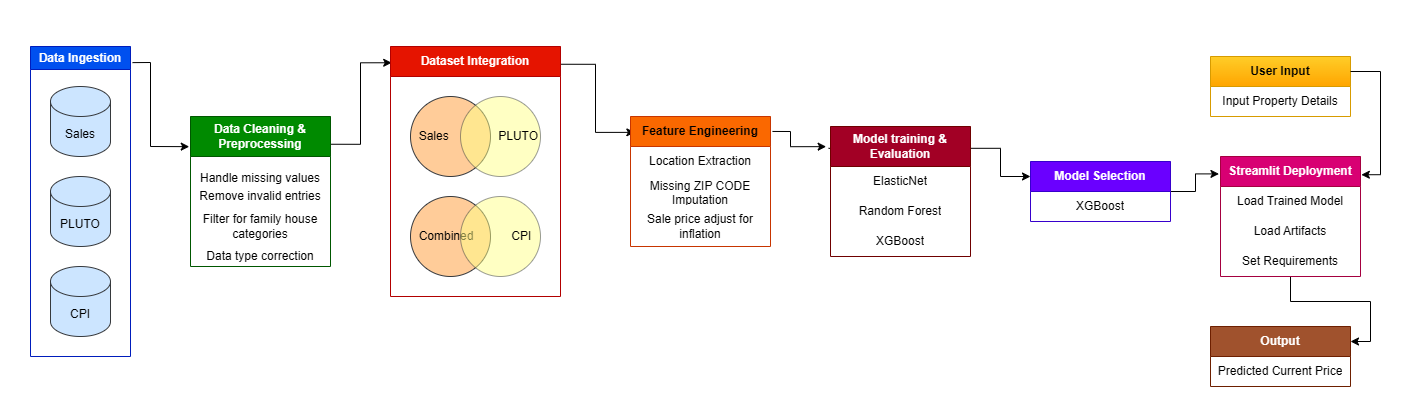

The diagram above was exported from draw.io. Its source (the exported page's mxGraphModel, read from the mxfile embedded in the PNG):
<mxGraphModel dx="1042" dy="562" grid="1" gridSize="10" guides="1" tooltips="1" connect="1" arrows="1" fold="1" page="1" pageScale="1" pageWidth="1169" pageHeight="827" background="none" math="0" shadow="0">
  <root>
    <mxCell id="0" />
    <mxCell id="1" parent="0" />
    <mxCell id="UscJzmQTPT7hmvzk5uzb-12" parent="1" style="shape=cylinder3;whiteSpace=wrap;html=1;boundedLbl=1;backgroundOutline=1;size=15;fillColor=#cce5ff;strokeColor=#36393d;" value="Sales" vertex="1">
      <mxGeometry height="70" width="60" x="60" y="80" as="geometry" />
    </mxCell>
    <mxCell id="UscJzmQTPT7hmvzk5uzb-13" parent="1" style="shape=cylinder3;whiteSpace=wrap;html=1;boundedLbl=1;backgroundOutline=1;size=15;fillColor=#cce5ff;strokeColor=#36393d;" value="PLUTO" vertex="1">
      <mxGeometry height="70" width="60" x="60" y="170" as="geometry" />
    </mxCell>
    <mxCell id="UscJzmQTPT7hmvzk5uzb-14" parent="1" style="shape=cylinder3;whiteSpace=wrap;html=1;boundedLbl=1;backgroundOutline=1;size=15;fillColor=#cce5ff;strokeColor=#36393d;" value="CPI" vertex="1">
      <mxGeometry height="70" width="60" x="60" y="260" as="geometry" />
    </mxCell>
    <mxCell id="UscJzmQTPT7hmvzk5uzb-15" parent="1" style="swimlane;whiteSpace=wrap;html=1;fillColor=#0050ef;strokeColor=#001DBC;fontColor=#ffffff;" value="Data Ingestion" vertex="1">
      <mxGeometry height="310" width="100" x="40" y="40" as="geometry">
        <mxRectangle height="30" width="120" x="690" y="90" as="alternateBounds" />
      </mxGeometry>
    </mxCell>
    <mxCell id="UscJzmQTPT7hmvzk5uzb-64" edge="1" parent="1" source="UscJzmQTPT7hmvzk5uzb-19" style="edgeStyle=orthogonalEdgeStyle;rounded=0;orthogonalLoop=1;jettySize=auto;html=1;exitX=1.003;exitY=0.185;exitDx=0;exitDy=0;exitPerimeter=0;entryX=0.007;entryY=0.065;entryDx=0;entryDy=0;entryPerimeter=0;" target="UscJzmQTPT7hmvzk5uzb-27" value="">
      <mxGeometry relative="1" as="geometry" />
    </mxCell>
    <mxCell id="UscJzmQTPT7hmvzk5uzb-19" parent="1" style="swimlane;fontStyle=0;childLayout=stackLayout;horizontal=1;startSize=40;horizontalStack=0;resizeParent=1;resizeParentMax=0;resizeLast=0;collapsible=1;marginBottom=0;whiteSpace=wrap;html=1;swimlaneLine=1;glass=0;fillColor=#008a00;strokeColor=#005700;rounded=0;shadow=0;fontColor=#ffffff;" value="&lt;b&gt;Data Cleaning &amp;amp; Preprocessing&lt;/b&gt;" vertex="1">
      <mxGeometry height="150" width="140" x="200" y="110" as="geometry" />
    </mxCell>
    <mxCell id="UscJzmQTPT7hmvzk5uzb-20" parent="UscJzmQTPT7hmvzk5uzb-19" style="text;strokeColor=none;fillColor=none;align=center;verticalAlign=middle;spacingLeft=4;spacingRight=4;overflow=hidden;points=[[0,0.5],[1,0.5]];portConstraint=eastwest;rotatable=0;whiteSpace=wrap;html=1;" value="&lt;li data-start=&quot;607&quot; data-end=&quot;632&quot;&gt;&lt;p data-start=&quot;609&quot; data-end=&quot;632&quot;&gt;Handle missing values&lt;/p&gt;&lt;br&gt;&lt;/li&gt;&lt;br&gt;&lt;li data-start=&quot;633&quot; data-end=&quot;671&quot;&gt;&lt;br&gt;&lt;p data-start=&quot;635&quot; data-end=&quot;671&quot;&gt;Remove invalid / zero-dollar sales&lt;/p&gt;&lt;br&gt;&lt;/li&gt;&lt;br&gt;&lt;li data-start=&quot;672&quot; data-end=&quot;696&quot;&gt;&lt;br&gt;&lt;p data-start=&quot;674&quot; data-end=&quot;696&quot;&gt;Filter family houses&lt;/p&gt;&lt;br&gt;&lt;/li&gt;&lt;br&gt;&lt;li data-start=&quot;697&quot; data-end=&quot;722&quot;&gt;&lt;br&gt;&lt;p data-start=&quot;699&quot; data-end=&quot;722&quot;&gt;Data type corrections&lt;/p&gt;&lt;/li&gt;" vertex="1">
      <mxGeometry height="30" width="140" y="40" as="geometry" />
    </mxCell>
    <mxCell id="UscJzmQTPT7hmvzk5uzb-21" parent="UscJzmQTPT7hmvzk5uzb-19" style="text;strokeColor=none;fillColor=none;align=center;verticalAlign=middle;spacingLeft=4;spacingRight=4;overflow=hidden;points=[[0,0.5],[1,0.5]];portConstraint=eastwest;rotatable=0;whiteSpace=wrap;html=1;" value="Remove invalid entries" vertex="1">
      <mxGeometry height="20" width="140" y="70" as="geometry" />
    </mxCell>
    <mxCell id="UscJzmQTPT7hmvzk5uzb-22" parent="UscJzmQTPT7hmvzk5uzb-19" style="text;strokeColor=none;fillColor=none;align=center;verticalAlign=middle;spacingLeft=4;spacingRight=4;overflow=hidden;points=[[0,0.5],[1,0.5]];portConstraint=eastwest;rotatable=0;whiteSpace=wrap;html=1;" value="Filter for family house categories" vertex="1">
      <mxGeometry height="40" width="140" y="90" as="geometry" />
    </mxCell>
    <mxCell id="UscJzmQTPT7hmvzk5uzb-23" parent="UscJzmQTPT7hmvzk5uzb-19" style="text;strokeColor=none;fillColor=none;align=center;verticalAlign=middle;spacingLeft=4;spacingRight=4;overflow=hidden;points=[[0,0.5],[1,0.5]];portConstraint=eastwest;rotatable=0;whiteSpace=wrap;html=1;" value="Data type correction" vertex="1">
      <mxGeometry height="20" width="140" y="130" as="geometry" />
    </mxCell>
    <mxCell id="UscJzmQTPT7hmvzk5uzb-65" edge="1" parent="1" source="UscJzmQTPT7hmvzk5uzb-27" style="edgeStyle=orthogonalEdgeStyle;rounded=0;orthogonalLoop=1;jettySize=auto;html=1;exitX=0.991;exitY=0.071;exitDx=0;exitDy=0;exitPerimeter=0;entryX=0.031;entryY=0.122;entryDx=0;entryDy=0;entryPerimeter=0;" target="UscJzmQTPT7hmvzk5uzb-35" value="">
      <mxGeometry relative="1" as="geometry">
        <mxPoint x="630" y="130" as="targetPoint" />
      </mxGeometry>
    </mxCell>
    <mxCell id="UscJzmQTPT7hmvzk5uzb-27" parent="1" style="swimlane;whiteSpace=wrap;html=1;startSize=30;fillColor=#e51400;strokeColor=#B20000;fontColor=#ffffff;" value="Dataset Integration" vertex="1">
      <mxGeometry height="250" width="170" x="400" y="40" as="geometry" />
    </mxCell>
    <mxCell id="UscJzmQTPT7hmvzk5uzb-28" parent="UscJzmQTPT7hmvzk5uzb-27" style="ellipse;whiteSpace=wrap;html=1;aspect=fixed;align=left;fillColor=#ffcc99;strokeColor=#36393d;" value="&amp;nbsp; Sales" vertex="1">
      <mxGeometry height="80" width="80" x="20" y="50" as="geometry" />
    </mxCell>
    <mxCell id="UscJzmQTPT7hmvzk5uzb-29" parent="UscJzmQTPT7hmvzk5uzb-27" style="ellipse;whiteSpace=wrap;html=1;aspect=fixed;align=right;fillColor=#ffff88;strokeColor=#36393d;opacity=50;" value="PLUTO" vertex="1">
      <mxGeometry height="80" width="80" x="70" y="50" as="geometry" />
    </mxCell>
    <mxCell id="UscJzmQTPT7hmvzk5uzb-30" parent="UscJzmQTPT7hmvzk5uzb-27" style="ellipse;whiteSpace=wrap;html=1;aspect=fixed;align=left;fillColor=#ffcc99;strokeColor=#36393d;" value="&amp;nbsp; Combined" vertex="1">
      <mxGeometry height="80" width="80" x="20" y="150" as="geometry" />
    </mxCell>
    <mxCell id="UscJzmQTPT7hmvzk5uzb-31" parent="UscJzmQTPT7hmvzk5uzb-27" style="ellipse;whiteSpace=wrap;html=1;aspect=fixed;align=right;fillColor=#ffff88;strokeColor=#36393d;opacity=50;" value="CPI&amp;nbsp;&amp;nbsp;" vertex="1">
      <mxGeometry height="80" width="80" x="70" y="150" as="geometry" />
    </mxCell>
    <mxCell id="UscJzmQTPT7hmvzk5uzb-32" parent="1" style="text;html=1;whiteSpace=wrap;strokeColor=none;fillColor=none;align=center;verticalAlign=middle;rounded=0;" value="Text" vertex="1">
      <mxGeometry height="30" width="60" x="500" y="70" as="geometry" />
    </mxCell>
    <mxCell id="UscJzmQTPT7hmvzk5uzb-35" parent="1" style="swimlane;fontStyle=0;childLayout=stackLayout;horizontal=1;startSize=30;horizontalStack=0;resizeParent=1;resizeParentMax=0;resizeLast=0;collapsible=1;marginBottom=0;whiteSpace=wrap;html=1;fillColor=#fa6800;strokeColor=#C73500;fontColor=#000000;" value="&lt;b&gt;Feature Engineering&lt;/b&gt;" vertex="1">
      <mxGeometry height="130" width="140" x="640" y="110" as="geometry" />
    </mxCell>
    <mxCell id="UscJzmQTPT7hmvzk5uzb-36" parent="UscJzmQTPT7hmvzk5uzb-35" style="text;strokeColor=none;fillColor=none;align=center;verticalAlign=middle;spacingLeft=4;spacingRight=4;overflow=hidden;points=[[0,0.5],[1,0.5]];portConstraint=eastwest;rotatable=0;whiteSpace=wrap;html=1;" value="Location Extraction" vertex="1">
      <mxGeometry height="30" width="140" y="30" as="geometry" />
    </mxCell>
    <mxCell id="UscJzmQTPT7hmvzk5uzb-37" parent="UscJzmQTPT7hmvzk5uzb-35" style="text;strokeColor=none;fillColor=none;align=center;verticalAlign=middle;spacingLeft=4;spacingRight=4;overflow=hidden;points=[[0,0.5],[1,0.5]];portConstraint=eastwest;rotatable=0;whiteSpace=wrap;html=1;" value="Missing ZIP CODE Imputation" vertex="1">
      <mxGeometry height="30" width="140" y="60" as="geometry" />
    </mxCell>
    <mxCell id="UscJzmQTPT7hmvzk5uzb-38" parent="UscJzmQTPT7hmvzk5uzb-35" style="text;strokeColor=none;fillColor=none;align=center;verticalAlign=middle;spacingLeft=4;spacingRight=4;overflow=hidden;points=[[0,0.5],[1,0.5]];portConstraint=eastwest;rotatable=0;whiteSpace=wrap;html=1;" value="Sale price adjust for inflation" vertex="1">
      <mxGeometry height="40" width="140" y="90" as="geometry" />
    </mxCell>
    <mxCell id="UscJzmQTPT7hmvzk5uzb-68" edge="1" parent="1" source="UscJzmQTPT7hmvzk5uzb-39" style="edgeStyle=orthogonalEdgeStyle;rounded=0;orthogonalLoop=1;jettySize=auto;html=1;exitX=-0.014;exitY=0.168;exitDx=0;exitDy=0;exitPerimeter=0;entryX=0;entryY=0.25;entryDx=0;entryDy=0;" target="UscJzmQTPT7hmvzk5uzb-43" value="">
      <mxGeometry relative="1" as="geometry" />
    </mxCell>
    <mxCell id="UscJzmQTPT7hmvzk5uzb-39" parent="1" style="swimlane;fontStyle=0;childLayout=stackLayout;horizontal=1;startSize=40;horizontalStack=0;resizeParent=1;resizeParentMax=0;resizeLast=0;collapsible=1;marginBottom=0;whiteSpace=wrap;html=1;fillColor=#a20025;strokeColor=#6F0000;fontColor=#ffffff;" value="&lt;b&gt;Model training &amp;amp; Evaluation&lt;/b&gt;" vertex="1">
      <mxGeometry height="130" width="140" x="840" y="120" as="geometry" />
    </mxCell>
    <mxCell id="UscJzmQTPT7hmvzk5uzb-40" parent="UscJzmQTPT7hmvzk5uzb-39" style="text;strokeColor=none;fillColor=none;align=center;verticalAlign=middle;spacingLeft=4;spacingRight=4;overflow=hidden;points=[[0,0.5],[1,0.5]];portConstraint=eastwest;rotatable=0;whiteSpace=wrap;html=1;" value="ElasticNet" vertex="1">
      <mxGeometry height="30" width="140" y="40" as="geometry" />
    </mxCell>
    <mxCell id="UscJzmQTPT7hmvzk5uzb-41" parent="UscJzmQTPT7hmvzk5uzb-39" style="text;strokeColor=none;fillColor=none;align=center;verticalAlign=middle;spacingLeft=4;spacingRight=4;overflow=hidden;points=[[0,0.5],[1,0.5]];portConstraint=eastwest;rotatable=0;whiteSpace=wrap;html=1;" value="Random Forest" vertex="1">
      <mxGeometry height="30" width="140" y="70" as="geometry" />
    </mxCell>
    <mxCell id="UscJzmQTPT7hmvzk5uzb-42" parent="UscJzmQTPT7hmvzk5uzb-39" style="text;strokeColor=none;fillColor=none;align=center;verticalAlign=middle;spacingLeft=4;spacingRight=4;overflow=hidden;points=[[0,0.5],[1,0.5]];portConstraint=eastwest;rotatable=0;whiteSpace=wrap;html=1;" value="XGBoost" vertex="1">
      <mxGeometry height="30" width="140" y="100" as="geometry" />
    </mxCell>
    <mxCell id="UscJzmQTPT7hmvzk5uzb-72" edge="1" parent="1" source="UscJzmQTPT7hmvzk5uzb-43" style="edgeStyle=orthogonalEdgeStyle;rounded=0;orthogonalLoop=1;jettySize=auto;html=1;entryX=-0.011;entryY=0.145;entryDx=0;entryDy=0;entryPerimeter=0;" target="UscJzmQTPT7hmvzk5uzb-47" value="">
      <mxGeometry relative="1" as="geometry">
        <mxPoint x="334" y="380" as="targetPoint" />
      </mxGeometry>
    </mxCell>
    <mxCell id="UscJzmQTPT7hmvzk5uzb-43" parent="1" style="swimlane;fontStyle=0;childLayout=stackLayout;horizontal=1;startSize=30;horizontalStack=0;resizeParent=1;resizeParentMax=0;resizeLast=0;collapsible=1;marginBottom=0;whiteSpace=wrap;html=1;fillColor=#6a00ff;strokeColor=#3700CC;fontColor=#ffffff;" value="&lt;b&gt;Model Selection&lt;/b&gt;" vertex="1">
      <mxGeometry height="60" width="140" x="1040" y="155" as="geometry" />
    </mxCell>
    <mxCell id="UscJzmQTPT7hmvzk5uzb-44" parent="UscJzmQTPT7hmvzk5uzb-43" style="text;strokeColor=none;fillColor=none;align=center;verticalAlign=middle;spacingLeft=4;spacingRight=4;overflow=hidden;points=[[0,0.5],[1,0.5]];portConstraint=eastwest;rotatable=0;whiteSpace=wrap;html=1;" value="XGBoost" vertex="1">
      <mxGeometry height="30" width="140" y="30" as="geometry" />
    </mxCell>
    <mxCell id="UscJzmQTPT7hmvzk5uzb-81" edge="1" parent="1" source="UscJzmQTPT7hmvzk5uzb-47" style="edgeStyle=orthogonalEdgeStyle;rounded=0;orthogonalLoop=1;jettySize=auto;html=1;entryX=1;entryY=0.25;entryDx=0;entryDy=0;" target="UscJzmQTPT7hmvzk5uzb-55" value="">
      <mxGeometry relative="1" as="geometry" />
    </mxCell>
    <mxCell id="UscJzmQTPT7hmvzk5uzb-47" parent="1" style="swimlane;fontStyle=0;childLayout=stackLayout;horizontal=1;startSize=30;horizontalStack=0;resizeParent=1;resizeParentMax=0;resizeLast=0;collapsible=1;marginBottom=0;whiteSpace=wrap;html=1;fillColor=#d80073;fontColor=#ffffff;strokeColor=#A50040;" value="&lt;b&gt;Streamlit Deployment&lt;/b&gt;" vertex="1">
      <mxGeometry height="120" width="140" x="1230" y="150" as="geometry" />
    </mxCell>
    <mxCell id="UscJzmQTPT7hmvzk5uzb-48" parent="UscJzmQTPT7hmvzk5uzb-47" style="text;strokeColor=none;fillColor=none;align=center;verticalAlign=middle;spacingLeft=4;spacingRight=4;overflow=hidden;points=[[0,0.5],[1,0.5]];portConstraint=eastwest;rotatable=0;whiteSpace=wrap;html=1;" value="Load Trained Model" vertex="1">
      <mxGeometry height="30" width="140" y="30" as="geometry" />
    </mxCell>
    <mxCell id="UscJzmQTPT7hmvzk5uzb-49" parent="UscJzmQTPT7hmvzk5uzb-47" style="text;strokeColor=none;fillColor=none;align=center;verticalAlign=middle;spacingLeft=4;spacingRight=4;overflow=hidden;points=[[0,0.5],[1,0.5]];portConstraint=eastwest;rotatable=0;whiteSpace=wrap;html=1;" value="Load Artifacts" vertex="1">
      <mxGeometry height="30" width="140" y="60" as="geometry" />
    </mxCell>
    <mxCell id="UscJzmQTPT7hmvzk5uzb-50" parent="UscJzmQTPT7hmvzk5uzb-47" style="text;strokeColor=none;fillColor=none;align=center;verticalAlign=middle;spacingLeft=4;spacingRight=4;overflow=hidden;points=[[0,0.5],[1,0.5]];portConstraint=eastwest;rotatable=0;whiteSpace=wrap;html=1;" value="Set Requirements" vertex="1">
      <mxGeometry height="30" width="140" y="90" as="geometry" />
    </mxCell>
    <mxCell id="UscJzmQTPT7hmvzk5uzb-51" parent="1" style="swimlane;fontStyle=0;childLayout=stackLayout;horizontal=1;startSize=30;horizontalStack=0;resizeParent=1;resizeParentMax=0;resizeLast=0;collapsible=1;marginBottom=0;whiteSpace=wrap;html=1;align=center;fillColor=#ffcd28;gradientColor=#ffa500;strokeColor=#d79b00;" value="&lt;b&gt;User Input&lt;/b&gt;" vertex="1">
      <mxGeometry height="60" width="140" x="1220" y="50" as="geometry" />
    </mxCell>
    <mxCell id="UscJzmQTPT7hmvzk5uzb-52" parent="UscJzmQTPT7hmvzk5uzb-51" style="text;strokeColor=none;fillColor=none;align=center;verticalAlign=middle;spacingLeft=4;spacingRight=4;overflow=hidden;points=[[0,0.5],[1,0.5]];portConstraint=eastwest;rotatable=0;whiteSpace=wrap;html=1;" value="Input Property Details" vertex="1">
      <mxGeometry height="30" width="140" y="30" as="geometry" />
    </mxCell>
    <mxCell id="UscJzmQTPT7hmvzk5uzb-55" parent="1" style="swimlane;fontStyle=0;childLayout=stackLayout;horizontal=1;startSize=30;horizontalStack=0;resizeParent=1;resizeParentMax=0;resizeLast=0;collapsible=1;marginBottom=0;whiteSpace=wrap;html=1;fillColor=#a0522d;fontColor=#ffffff;strokeColor=#6D1F00;" value="&lt;b&gt;Output&lt;/b&gt;" vertex="1">
      <mxGeometry height="60" width="140" x="1220" y="320" as="geometry" />
    </mxCell>
    <mxCell id="UscJzmQTPT7hmvzk5uzb-56" parent="UscJzmQTPT7hmvzk5uzb-55" style="text;strokeColor=none;fillColor=none;align=center;verticalAlign=middle;spacingLeft=4;spacingRight=4;overflow=hidden;points=[[0,0.5],[1,0.5]];portConstraint=eastwest;rotatable=0;whiteSpace=wrap;html=1;" value="Predicted Current Price" vertex="1">
      <mxGeometry height="30" width="140" y="30" as="geometry" />
    </mxCell>
    <mxCell id="UscJzmQTPT7hmvzk5uzb-63" edge="1" parent="1" source="UscJzmQTPT7hmvzk5uzb-15" style="endArrow=classic;html=1;rounded=0;exitX=1.02;exitY=0.052;exitDx=0;exitDy=0;exitPerimeter=0;entryX=-0.009;entryY=0.201;entryDx=0;entryDy=0;entryPerimeter=0;" target="UscJzmQTPT7hmvzk5uzb-19" value="">
      <mxGeometry height="50" relative="1" width="50" as="geometry">
        <Array as="points">
          <mxPoint x="160" y="56" />
          <mxPoint x="160" y="140" />
        </Array>
        <mxPoint x="390" y="330" as="sourcePoint" />
        <mxPoint x="440" y="280" as="targetPoint" />
      </mxGeometry>
    </mxCell>
    <mxCell id="UscJzmQTPT7hmvzk5uzb-67" edge="1" parent="1" source="UscJzmQTPT7hmvzk5uzb-35" style="edgeStyle=orthogonalEdgeStyle;rounded=0;orthogonalLoop=1;jettySize=auto;html=1;entryX=-0.031;entryY=0.155;entryDx=0;entryDy=0;exitX=1.014;exitY=0.115;exitDx=0;exitDy=0;exitPerimeter=0;entryPerimeter=0;" target="UscJzmQTPT7hmvzk5uzb-39" value="">
      <mxGeometry relative="1" as="geometry">
        <Array as="points">
          <mxPoint x="800" y="125" />
          <mxPoint x="800" y="140" />
        </Array>
        <mxPoint x="640" y="180" as="sourcePoint" />
      </mxGeometry>
    </mxCell>
    <mxCell id="UscJzmQTPT7hmvzk5uzb-77" edge="1" parent="1" source="UscJzmQTPT7hmvzk5uzb-51" style="edgeStyle=orthogonalEdgeStyle;rounded=0;orthogonalLoop=1;jettySize=auto;html=1;exitX=1;exitY=0.25;exitDx=0;exitDy=0;entryX=1.006;entryY=0.152;entryDx=0;entryDy=0;entryPerimeter=0;" target="UscJzmQTPT7hmvzk5uzb-47" value="">
      <mxGeometry relative="1" as="geometry">
        <mxPoint x="1410" y="160" as="targetPoint" />
      </mxGeometry>
    </mxCell>
  </root>
</mxGraphModel>